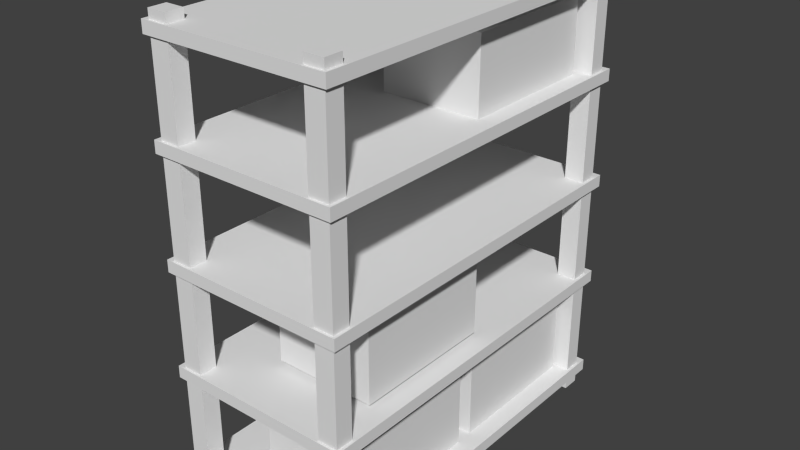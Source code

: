# Source: storageShelf4.blend  (saved by Blender 2.71.0; exported with 4.5.12 LTS)
import bpy
from mathutils import Matrix  # noqa: F401  (used for matrix-valued properties, if any)

bpy.ops.wm.read_factory_settings(use_empty=True)
scene = bpy.context.scene
scene.name = 'Scene'

# ---- collections
col_collection_1 = bpy.data.collections.new('Collection 1'); scene.collection.children.link(col_collection_1)

# ---- materials (node trees are filled in below, after node groups)
mat_material = bpy.data.materials.new('Material')
mat_material.alpha_threshold = 0.0
mat_material.use_transparent_shadow = False
mat_material.roughness = 0.5
mat_material.line_color = (0.0, 0.0, 0.0, 1.0)

# ---- material node trees

# ---- world
world_world = bpy.data.worlds.new('World'); scene.world = world_world
world_world.color = (0.05088, 0.05088, 0.05088)
world_world.use_sun_shadow = False
world_world.sun_shadow_jitter_overblur = 0.0
world_world.cycles.sampling_method = 'MANUAL'
world_world.cycles.sample_map_resolution = 256

# ---- meshes
me_cube_019 = bpy.data.meshes.new('Cube.019')
me_cube_019.from_pydata([(-1.0, -1.0, -1.0), (-1.0, 1.0, -1.0), (1.0, 1.0, -1.0), (1.0, -1.0, -1.0), (-1.0, -1.0, 1.0), (-1.0, 1.0, 1.0), (1.0, 1.0, 1.0), (1.0, -1.0, 1.0)], [], [(4, 5, 1, 0), (5, 6, 2, 1), (6, 7, 3, 2), (7, 4, 0, 3), (0, 1, 2, 3), (7, 6, 5, 4)])
_uv = me_cube_019.uv_layers.new(name='UVMap')
_uv.uv.foreach_set('vector', [0.0, 0.0, 1.0, 0.0, 1.0, 1.0, 0.0, 1.0, 0.4962, 0.4443, 0.5038, 0.4443, 0.5038, 0.5557, 0.4962, 0.5557, 0.0, 0.0, 1.0, 0.0, 1.0, 1.0, 0.0, 1.0, 0.4934, 0.4622, 0.5066, 0.4622, 0.5066, 0.4882, 0.4934, 0.4882, 0.0, 0.0, 1.0, 0.0, 1.0, 1.0, 0.0, 1.0, 0.0, 0.0, 1.0, 0.0, 1.0, 1.0, 0.0, 1.0])
me_cube_019.use_remesh_preserve_volume = False
me_cube_019.use_remesh_preserve_attributes = False
me_cube_019.use_mirror_vertex_groups = False
me_cube_019.update()
me_cube_018 = bpy.data.meshes.new('Cube.018')
me_cube_018.from_pydata([(-1.0, -1.0, -1.0), (-1.0, 1.0, -1.0), (1.0, 1.0, -1.0), (1.0, -1.0, -1.0), (-1.0, -1.0, 1.0), (-1.0, 1.0, 1.0), (1.0, 1.0, 1.0), (1.0, -1.0, 1.0)], [], [(4, 5, 1, 0), (5, 6, 2, 1), (6, 7, 3, 2), (7, 4, 0, 3), (0, 1, 2, 3), (7, 6, 5, 4)])
_uv = me_cube_018.uv_layers.new(name='UVMap')
_uv.uv.foreach_set('vector', [0.0, 0.0, 1.0, 0.0, 1.0, 1.0, 0.0, 1.0, 0.4962, 0.4443, 0.5038, 0.4443, 0.5038, 0.5557, 0.4962, 0.5557, 0.0, 0.0, 1.0, 0.0, 1.0, 1.0, 0.0, 1.0, 0.4934, 0.4622, 0.5066, 0.4622, 0.5066, 0.4882, 0.4934, 0.4882, 0.0, 0.0, 1.0, 0.0, 1.0, 1.0, 0.0, 1.0, 0.0, 0.0, 1.0, 0.0, 1.0, 1.0, 0.0, 1.0])
me_cube_018.use_remesh_preserve_volume = False
me_cube_018.use_remesh_preserve_attributes = False
me_cube_018.use_mirror_vertex_groups = False
me_cube_018.update()
me_cube_017 = bpy.data.meshes.new('Cube.017')
me_cube_017.from_pydata([(-1.0, -1.0, -1.0), (-1.0, 1.0, -1.0), (1.0, 1.0, -1.0), (1.0, -1.0, -1.0), (-1.0, -1.0, 1.0), (-1.0, 1.0, 1.0), (1.0, 1.0, 1.0), (1.0, -1.0, 1.0)], [], [(4, 5, 1, 0), (5, 6, 2, 1), (6, 7, 3, 2), (7, 4, 0, 3), (0, 1, 2, 3), (7, 6, 5, 4)])
_uv = me_cube_017.uv_layers.new(name='UVMap')
_uv.uv.foreach_set('vector', [0.0, 0.0, 1.0, 0.0, 1.0, 1.0, 0.0, 1.0, 0.4962, 0.4443, 0.5038, 0.4443, 0.5038, 0.5557, 0.4962, 0.5557, 0.0, 0.0, 1.0, 0.0, 1.0, 1.0, 0.0, 1.0, 0.4934, 0.4622, 0.5066, 0.4622, 0.5066, 0.4882, 0.4934, 0.4882, 0.0, 0.0, 1.0, 0.0, 1.0, 1.0, 0.0, 1.0, 0.0, 0.0, 1.0, 0.0, 1.0, 1.0, 0.0, 1.0])
me_cube_017.use_remesh_preserve_volume = False
me_cube_017.use_remesh_preserve_attributes = False
me_cube_017.use_mirror_vertex_groups = False
me_cube_017.update()
me_cube_015 = bpy.data.meshes.new('Cube.015')
me_cube_015.from_pydata([(-1.0, -1.0, -1.0), (-1.0, 1.0, -1.0), (1.0, 1.0, -1.0), (1.0, -1.0, -1.0), (-1.0, -1.0, 1.0), (-1.0, 1.0, 1.0), (1.0, 1.0, 1.0), (1.0, -1.0, 1.0)], [], [(4, 5, 1, 0), (5, 6, 2, 1), (6, 7, 3, 2), (7, 4, 0, 3), (0, 1, 2, 3), (7, 6, 5, 4)])
_uv = me_cube_015.uv_layers.new(name='UVMap')
_uv.uv.foreach_set('vector', [0.0, 0.0, 1.0, 0.0, 1.0, 1.0, 0.0, 1.0, 0.4962, 0.4443, 0.5038, 0.4443, 0.5038, 0.5557, 0.4962, 0.5557, 0.0, 0.0, 1.0, 0.0, 1.0, 1.0, 0.0, 1.0, 0.4934, 0.4622, 0.5066, 0.4622, 0.5066, 0.4882, 0.4934, 0.4882, 0.0, 0.0, 1.0, 0.0, 1.0, 1.0, 0.0, 1.0, 0.0, 0.0, 1.0, 0.0, 1.0, 1.0, 0.0, 1.0])
me_cube_015.use_remesh_preserve_volume = False
me_cube_015.use_remesh_preserve_attributes = False
me_cube_015.use_mirror_vertex_groups = False
me_cube_015.update()
me_cube_008 = bpy.data.meshes.new('Cube.008')
me_cube_008.from_pydata([(1.0, 1.0, -1.0), (1.0, -1.0, -1.0), (-1.0, -1.0, -1.0), (-1.0, 1.0, -1.0), (1.0, 1.0, 1.0), (1.0, -1.0, 1.0), (-1.0, -1.0, 1.0), (-1.0, 1.0, 1.0)], [], [(0, 1, 2, 3), (4, 7, 6, 5), (0, 4, 5, 1), (1, 5, 6, 2), (2, 6, 7, 3), (4, 0, 3, 7)])
_uv = me_cube_008.uv_layers.new(name='UVMap')
_uv.uv.foreach_set('vector', [0.02918, 0.2772, 0.131, 0.2772, 0.131, 0.379, 0.02918, 0.379, 0.02918, 0.2772, 0.131, 0.2772, 0.131, 0.379, 0.02918, 0.379, 0.02918, 0.2772, 0.131, 0.2772, 0.131, 0.379, 0.02918, 0.379, 0.02918, 0.2772, 0.131, 0.2772, 0.131, 0.379, 0.02918, 0.379, 0.02918, 0.2772, 0.131, 0.2772, 0.131, 0.379, 0.02918, 0.379, 0.02918, 0.2772, 0.131, 0.2772, 0.131, 0.379, 0.02918, 0.379])
me_cube_008.materials.append(mat_material)
me_cube_008.use_remesh_preserve_volume = False
me_cube_008.use_remesh_preserve_attributes = False
me_cube_008.use_mirror_vertex_groups = False
me_cube_008.update()
me_cube_007 = bpy.data.meshes.new('Cube.007')
me_cube_007.from_pydata([(1.0, 1.0, -1.0), (1.0, -1.0, -1.0), (-1.0, -1.0, -1.0), (-1.0, 1.0, -1.0), (1.0, 1.0, 1.0), (1.0, -1.0, 1.0), (-1.0, -1.0, 1.0), (-1.0, 1.0, 1.0)], [], [(0, 1, 2, 3), (4, 7, 6, 5), (0, 4, 5, 1), (1, 5, 6, 2), (2, 6, 7, 3), (4, 0, 3, 7)])
_uv = me_cube_007.uv_layers.new(name='UVMap')
_uv.uv.foreach_set('vector', [0.06888, 0.313, 0.1616, 0.313, 0.1616, 0.4057, 0.06888, 0.4057, 0.06888, 0.313, 0.1616, 0.313, 0.1616, 0.4057, 0.06888, 0.4057, 0.06888, 0.313, 0.1616, 0.313, 0.1616, 0.4057, 0.06888, 0.4057, 0.06888, 0.313, 0.1616, 0.313, 0.1616, 0.4057, 0.06888, 0.4057, 0.06888, 0.313, 0.1616, 0.313, 0.1616, 0.4057, 0.06888, 0.4057, 0.06888, 0.313, 0.1616, 0.313, 0.1616, 0.4057, 0.06888, 0.4057])
me_cube_007.materials.append(mat_material)
me_cube_007.use_remesh_preserve_volume = False
me_cube_007.use_remesh_preserve_attributes = False
me_cube_007.use_mirror_vertex_groups = False
me_cube_007.update()
me_cube_006 = bpy.data.meshes.new('Cube.006')
me_cube_006.from_pydata([(1.0, 1.0, -1.0), (1.0, -1.0, -1.0), (-1.0, -1.0, -1.0), (-1.0, 1.0, -1.0), (1.0, 1.0, 1.0), (1.0, -1.0, 1.0), (-1.0, -1.0, 1.0), (-1.0, 1.0, 1.0)], [], [(0, 1, 2, 3), (4, 7, 6, 5), (0, 4, 5, 1), (1, 5, 6, 2), (2, 6, 7, 3), (4, 0, 3, 7)])
_uv = me_cube_006.uv_layers.new(name='UVMap')
_uv.uv.foreach_set('vector', [0.03178, 0.2414, 0.1635, 0.2414, 0.1635, 0.3732, 0.03178, 0.3732, 0.03178, 0.2414, 0.1635, 0.2414, 0.1635, 0.3732, 0.03178, 0.3732, 0.03178, 0.2414, 0.1635, 0.2414, 0.1635, 0.3732, 0.03178, 0.3732, 0.03178, 0.2414, 0.1635, 0.2414, 0.1635, 0.3732, 0.03178, 0.3732, 0.03178, 0.2414, 0.1635, 0.2414, 0.1635, 0.3732, 0.03178, 0.3732, 0.03178, 0.2414, 0.1635, 0.2414, 0.1635, 0.3732, 0.03178, 0.3732])
me_cube_006.materials.append(mat_material)
me_cube_006.use_remesh_preserve_volume = False
me_cube_006.use_remesh_preserve_attributes = False
me_cube_006.use_mirror_vertex_groups = False
me_cube_006.update()
me_cube_005 = bpy.data.meshes.new('Cube.005')
me_cube_005.from_pydata([(1.0, 1.0, -1.0), (1.0, -1.0, -1.0), (-1.0, -1.0, -1.0), (-1.0, 1.0, -1.0), (1.0, 1.0, 1.0), (1.0, -1.0, 1.0), (-1.0, -1.0, 1.0), (-1.0, 1.0, 1.0)], [], [(0, 1, 2, 3), (4, 7, 6, 5), (0, 4, 5, 1), (1, 5, 6, 2), (2, 6, 7, 3), (4, 0, 3, 7)])
_uv = me_cube_005.uv_layers.new(name='UVMap')
_uv.uv.foreach_set('vector', [0.2717, 0.133, 0.5369, 0.133, 0.5369, 0.3982, 0.2717, 0.3982, 0.2717, 0.133, 0.5369, 0.133, 0.5369, 0.3982, 0.2717, 0.3982, 0.2717, 0.133, 0.5369, 0.133, 0.5369, 0.3982, 0.2717, 0.3982, 0.2717, 0.133, 0.5369, 0.133, 0.5369, 0.3982, 0.2717, 0.3982, 0.2717, 0.133, 0.5369, 0.133, 0.5369, 0.3982, 0.2717, 0.3982, 0.2717, 0.133, 0.5369, 0.133, 0.5369, 0.3982, 0.2717, 0.3982])
me_cube_005.materials.append(mat_material)
me_cube_005.use_remesh_preserve_volume = False
me_cube_005.use_remesh_preserve_attributes = False
me_cube_005.use_mirror_vertex_groups = False
me_cube_005.update()
me_cube_004 = bpy.data.meshes.new('Cube.004')
me_cube_004.from_pydata([(1.0, 1.0, -1.0), (1.0, -1.0, -1.0), (-1.0, -1.0, -1.0), (-1.0, 1.0, -1.0), (1.0, 1.0, 1.0), (1.0, -1.0, 1.0), (-1.0, -1.0, 1.0), (-1.0, 1.0, 1.0)], [], [(0, 1, 2, 3), (4, 7, 6, 5), (0, 4, 5, 1), (1, 5, 6, 2), (2, 6, 7, 3), (4, 0, 3, 7)])
_uv = me_cube_004.uv_layers.new(name='UVMap')
_uv.uv.foreach_set('vector', [0.3118, 0.1426, 0.5163, 0.1426, 0.5163, 0.347, 0.3118, 0.347, 0.3118, 0.1426, 0.5163, 0.1426, 0.5163, 0.347, 0.3118, 0.347, 0.3118, 0.1426, 0.5163, 0.1426, 0.5163, 0.347, 0.3118, 0.347, 0.3118, 0.1426, 0.5163, 0.1426, 0.5163, 0.347, 0.3118, 0.347, 0.3118, 0.1426, 0.5163, 0.1426, 0.5163, 0.347, 0.3118, 0.347, 0.3118, 0.1426, 0.5163, 0.1426, 0.5163, 0.347, 0.3118, 0.347])
me_cube_004.materials.append(mat_material)
me_cube_004.use_remesh_preserve_volume = False
me_cube_004.use_remesh_preserve_attributes = False
me_cube_004.use_mirror_vertex_groups = False
me_cube_004.update()
me_cube_003 = bpy.data.meshes.new('Cube.003')
me_cube_003.from_pydata([(1.0, 1.0, -1.0), (1.0, -1.0, -1.0), (-1.0, -1.0, -1.0), (-1.0, 1.0, -1.0), (1.0, 1.0, 1.0), (1.0, -1.0, 1.0), (-1.0, -1.0, 1.0), (-1.0, 1.0, 1.0)], [], [(0, 1, 2, 3), (4, 7, 6, 5), (0, 4, 5, 1), (1, 5, 6, 2), (2, 6, 7, 3), (4, 0, 3, 7)])
_uv = me_cube_003.uv_layers.new(name='UVMap')
_uv.uv.foreach_set('vector', [0.3289, 0.2208, 0.4602, 0.2208, 0.4602, 0.3521, 0.3289, 0.3521, 0.3289, 0.2208, 0.4602, 0.2208, 0.4602, 0.3521, 0.3289, 0.3521, 0.3289, 0.2208, 0.4602, 0.2208, 0.4602, 0.3521, 0.3289, 0.3521, 0.3289, 0.2208, 0.4602, 0.2208, 0.4602, 0.3521, 0.3289, 0.3521, 0.3289, 0.2208, 0.4602, 0.2208, 0.4602, 0.3521, 0.3289, 0.3521, 0.3289, 0.2208, 0.4602, 0.2208, 0.4602, 0.3521, 0.3289, 0.3521])
me_cube_003.materials.append(mat_material)
me_cube_003.use_remesh_preserve_volume = False
me_cube_003.use_remesh_preserve_attributes = False
me_cube_003.use_mirror_vertex_groups = False
me_cube_003.update()
me_cube_002 = bpy.data.meshes.new('Cube.002')
me_cube_002.from_pydata([(1.0, 1.0, -1.0), (1.0, -1.0, -1.0), (-1.0, -1.0, -1.0), (-1.0, 1.0, -1.0), (1.0, 1.0, 1.0), (1.0, -1.0, 1.0), (-1.0, -1.0, 1.0), (-1.0, 1.0, 1.0)], [], [(0, 1, 2, 3), (4, 7, 6, 5), (0, 4, 5, 1), (1, 5, 6, 2), (2, 6, 7, 3), (4, 0, 3, 7)])
_uv = me_cube_002.uv_layers.new(name='UVMap')
_uv.uv.foreach_set('vector', [0.2782, 0.1571, 0.4952, 0.1571, 0.4952, 0.3741, 0.2782, 0.3741, 0.2782, 0.1571, 0.4952, 0.1571, 0.4952, 0.3741, 0.2782, 0.3741, 0.2782, 0.1571, 0.4952, 0.1571, 0.4952, 0.3741, 0.2782, 0.3741, 0.2782, 0.1571, 0.4952, 0.1571, 0.4952, 0.3741, 0.2782, 0.3741, 0.2782, 0.1571, 0.4952, 0.1571, 0.4952, 0.3741, 0.2782, 0.3741, 0.2782, 0.1571, 0.4952, 0.1571, 0.4952, 0.3741, 0.2782, 0.3741])
me_cube_002.materials.append(mat_material)
me_cube_002.use_remesh_preserve_volume = False
me_cube_002.use_remesh_preserve_attributes = False
me_cube_002.use_mirror_vertex_groups = False
me_cube_002.update()
me_cube_001 = bpy.data.meshes.new('Cube.001')
me_cube_001.from_pydata([(1.0, 1.0, -1.0), (1.0, -1.0, -1.0), (-1.0, -1.0, -1.0), (-1.0, 1.0, -1.0), (1.0, 1.0, 1.0), (1.0, -1.0, 1.0), (-1.0, -1.0, 1.0), (-1.0, 1.0, 1.0)], [], [(0, 1, 2, 3), (4, 7, 6, 5), (0, 4, 5, 1), (1, 5, 6, 2), (2, 6, 7, 3), (4, 0, 3, 7)])
_uv = me_cube_001.uv_layers.new(name='UVMap')
_uv.uv.foreach_set('vector', [0.07173, 0.2833, 0.1509, 0.2833, 0.1509, 0.3625, 0.07173, 0.3625, 0.07173, 0.2833, 0.1509, 0.2833, 0.1509, 0.3625, 0.07173, 0.3625, 0.07173, 0.2833, 0.1509, 0.2833, 0.1509, 0.3625, 0.07173, 0.3625, 0.07173, 0.2833, 0.1509, 0.2833, 0.1509, 0.3625, 0.07173, 0.3625, 0.07173, 0.2833, 0.1509, 0.2833, 0.1509, 0.3625, 0.07173, 0.3625, 0.07173, 0.2833, 0.1509, 0.2833, 0.1509, 0.3625, 0.07173, 0.3625])
me_cube_001.materials.append(mat_material)
me_cube_001.use_remesh_preserve_volume = False
me_cube_001.use_remesh_preserve_attributes = False
me_cube_001.use_mirror_vertex_groups = False
me_cube_001.update()
me_cube = bpy.data.meshes.new('Cube')
me_cube.from_pydata([(1.0, 1.0, -1.0), (1.0, -1.0, -1.0), (-1.0, -1.0, -1.0), (-1.0, 1.0, -1.0), (1.0, 1.0, 1.0), (1.0, -1.0, 1.0), (-1.0, -1.0, 1.0), (-1.0, 1.0, 1.0)], [], [(0, 1, 2, 3), (4, 7, 6, 5), (0, 4, 5, 1), (1, 5, 6, 2), (2, 6, 7, 3), (4, 0, 3, 7)])
_uv = me_cube.uv_layers.new(name='UVMap')
_uv.uv.foreach_set('vector', [0.3007, 0.1699, 0.4922, 0.1699, 0.4922, 0.3614, 0.3007, 0.3614, 0.3007, 0.1699, 0.4922, 0.1699, 0.4922, 0.3614, 0.3007, 0.3614, 0.3007, 0.1699, 0.4922, 0.1699, 0.4922, 0.3614, 0.3007, 0.3614, 0.3007, 0.1699, 0.4922, 0.1699, 0.4922, 0.3614, 0.3007, 0.3614, 0.3007, 0.1699, 0.4922, 0.1699, 0.4922, 0.3614, 0.3007, 0.3614, 0.3007, 0.1699, 0.4922, 0.1699, 0.4922, 0.3614, 0.3007, 0.3614])
me_cube.materials.append(mat_material)
me_cube.use_remesh_preserve_volume = False
me_cube.use_remesh_preserve_attributes = False
me_cube.use_mirror_vertex_groups = False
me_cube.update()

# ---- objects
ob_cube_012 = bpy.data.objects.new('Cube.012', me_cube_019)
ob_cube_009 = bpy.data.objects.new('Cube.009', me_cube_018)
ob_cube_011 = bpy.data.objects.new('Cube.011', me_cube_017)
ob_cube_010 = bpy.data.objects.new('Cube.010', me_cube_015)
ob_cube_008 = bpy.data.objects.new('Cube.008', me_cube_008)
ob_cube_007 = bpy.data.objects.new('Cube.007', me_cube_007)
ob_cube_006 = bpy.data.objects.new('Cube.006', me_cube_006)
ob_cube_005 = bpy.data.objects.new('Cube.005', me_cube_005)
ob_cube_004 = bpy.data.objects.new('Cube.004', me_cube_004)
ob_cube_003 = bpy.data.objects.new('Cube.003', me_cube_003)
ob_cube_002 = bpy.data.objects.new('Cube.002', me_cube_002)
ob_cube_001 = bpy.data.objects.new('Cube.001', me_cube_001)
ob_cube = bpy.data.objects.new('Cube', me_cube)

# ---- transforms, parenting, visibility, modifiers, constraints
ob_cube_012.location = (0.2686, 0.8928, -0.682)
ob_cube_012.scale = (0.5409, 0.7669, 0.3968)
ob_cube_012.lineart.crease_threshold = 0.0
ob_cube_009.location = (0.2686, -0.8249, -0.6959)
ob_cube_009.scale = (0.5409, 0.7669, 0.3968)
ob_cube_009.lineart.crease_threshold = 0.0
ob_cube_011.location = (0.2686, -0.6192, 0.5141)
ob_cube_011.scale = (0.5409, 0.7669, 0.3968)
ob_cube_011.lineart.crease_threshold = 0.0
ob_cube_010.location = (0.2686, 0.86, 2.711)
ob_cube_010.scale = (0.5409, 0.7669, 0.3968)
ob_cube_010.lineart.crease_threshold = 0.0
ob_cube_008.location = (-0.8295, -1.881, 1.069)
ob_cube_008.scale = (0.1044, 0.09501, -2.39)
ob_cube_008.lock_rotations_4d = False
ob_cube_008.empty_display_type = 'ARROWS'
ob_cube_008.lineart.crease_threshold = 0.0
ob_cube_007.location = (-0.8295, 1.807, 1.069)
ob_cube_007.scale = (0.1044, 0.09501, -2.39)
ob_cube_007.lock_rotations_4d = False
ob_cube_007.empty_display_type = 'ARROWS'
ob_cube_007.lineart.crease_threshold = 0.0
ob_cube_006.location = (0.8639, 1.807, 1.069)
ob_cube_006.scale = (0.1044, 0.09501, -2.39)
ob_cube_006.lock_rotations_4d = False
ob_cube_006.empty_display_type = 'ARROWS'
ob_cube_006.lineart.crease_threshold = 0.0
ob_cube_005.location = (0.0, 0.0, 3.3)
ob_cube_005.scale = (1.0, 2.0, -0.06354)
ob_cube_005.lock_rotations_4d = False
ob_cube_005.empty_display_type = 'ARROWS'
ob_cube_005.lineart.crease_threshold = 0.0
ob_cube_004.location = (0.0, 0.0, 2.263)
ob_cube_004.scale = (1.0, 2.0, -0.06354)
ob_cube_004.lock_rotations_4d = False
ob_cube_004.empty_display_type = 'ARROWS'
ob_cube_004.lineart.crease_threshold = 0.0
ob_cube_003.location = (0.0, 0.0, 1.122)
ob_cube_003.scale = (1.0, 2.0, -0.06354)
ob_cube_003.lock_rotations_4d = False
ob_cube_003.empty_display_type = 'ARROWS'
ob_cube_003.lineart.crease_threshold = 0.0
ob_cube_002.location = (0.0, 0.0, -1.141)
ob_cube_002.scale = (1.0, 2.0, -0.06354)
ob_cube_002.lock_rotations_4d = False
ob_cube_002.empty_display_type = 'ARROWS'
ob_cube_002.lineart.crease_threshold = 0.0
ob_cube_001.location = (0.8639, -1.881, 1.069)
ob_cube_001.scale = (0.1044, 0.09501, -2.39)
ob_cube_001.lock_rotations_4d = False
ob_cube_001.empty_display_type = 'ARROWS'
ob_cube_001.lineart.crease_threshold = 0.0
ob_cube.location = (0.0, 0.0, 0.0)
ob_cube.scale = (1.0, 2.0, -0.06354)
ob_cube.lock_rotations_4d = False
ob_cube.empty_display_type = 'ARROWS'
ob_cube.lineart.crease_threshold = 0.0

# ---- collection membership
col_collection_1.objects.link(ob_cube_012)
col_collection_1.objects.link(ob_cube_009)
col_collection_1.objects.link(ob_cube_011)
col_collection_1.objects.link(ob_cube_010)
col_collection_1.objects.link(ob_cube_008)
col_collection_1.objects.link(ob_cube_007)
col_collection_1.objects.link(ob_cube_006)
col_collection_1.objects.link(ob_cube_005)
col_collection_1.objects.link(ob_cube_004)
col_collection_1.objects.link(ob_cube_003)
col_collection_1.objects.link(ob_cube_002)
col_collection_1.objects.link(ob_cube_001)
col_collection_1.objects.link(ob_cube)

# ---- scene / render settings (as saved in the file)
scene.frame_start = 1; scene.frame_end = 250; scene.frame_set(1)
scene.render.engine = 'BLENDER_EEVEE_NEXT'
scene.render.resolution_percentage = 50
scene.render.dither_intensity = 0.0
scene.cycles.use_denoising = False
scene.cycles.samples = 10
scene.cycles.sampling_pattern = 'TABULATED_SOBOL'
scene.cycles.light_sampling_threshold = 0.0
scene.cycles.use_adaptive_sampling = False
scene.cycles.use_light_tree = False
scene.cycles.blur_glossy = 0.0
scene.cycles.volume_bounces = 1
scene.cycles.pixel_filter_type = 'GAUSSIAN'
scene.cycles.sample_clamp_indirect = 0.0
scene.view_settings.view_transform = 'Standard'
bpy.context.view_layer.update()

# ---- added for rendering (the .blend has no active camera and no usable light): camera, sun
cam_auto = bpy.data.cameras.new('AutoCamera')
cam_auto.lens = 50.0
cam_auto.sensor_width = 36.0
cam_auto.clip_end = 1000.0
ob_auto_camera = bpy.data.objects.new('AutoCamera', cam_auto)
scene.collection.objects.link(ob_auto_camera)
ob_auto_camera.location = (6.05625, -7.2675, 5.91382)
ob_auto_camera.rotation_euler = (1.09748, -7.21219e-08, 0.694738)
scene.camera = ob_auto_camera
light_auto_sun = bpy.data.lights.new('AutoSun', 'SUN')
light_auto_sun.energy = 3.0
light_auto_sun.angle = 0.0523599
ob_auto_sun = bpy.data.objects.new('AutoSun', light_auto_sun)
scene.collection.objects.link(ob_auto_sun)
ob_auto_sun.rotation_euler = (0.872665, 0.174533, 0.523599)
bpy.context.view_layer.update()
